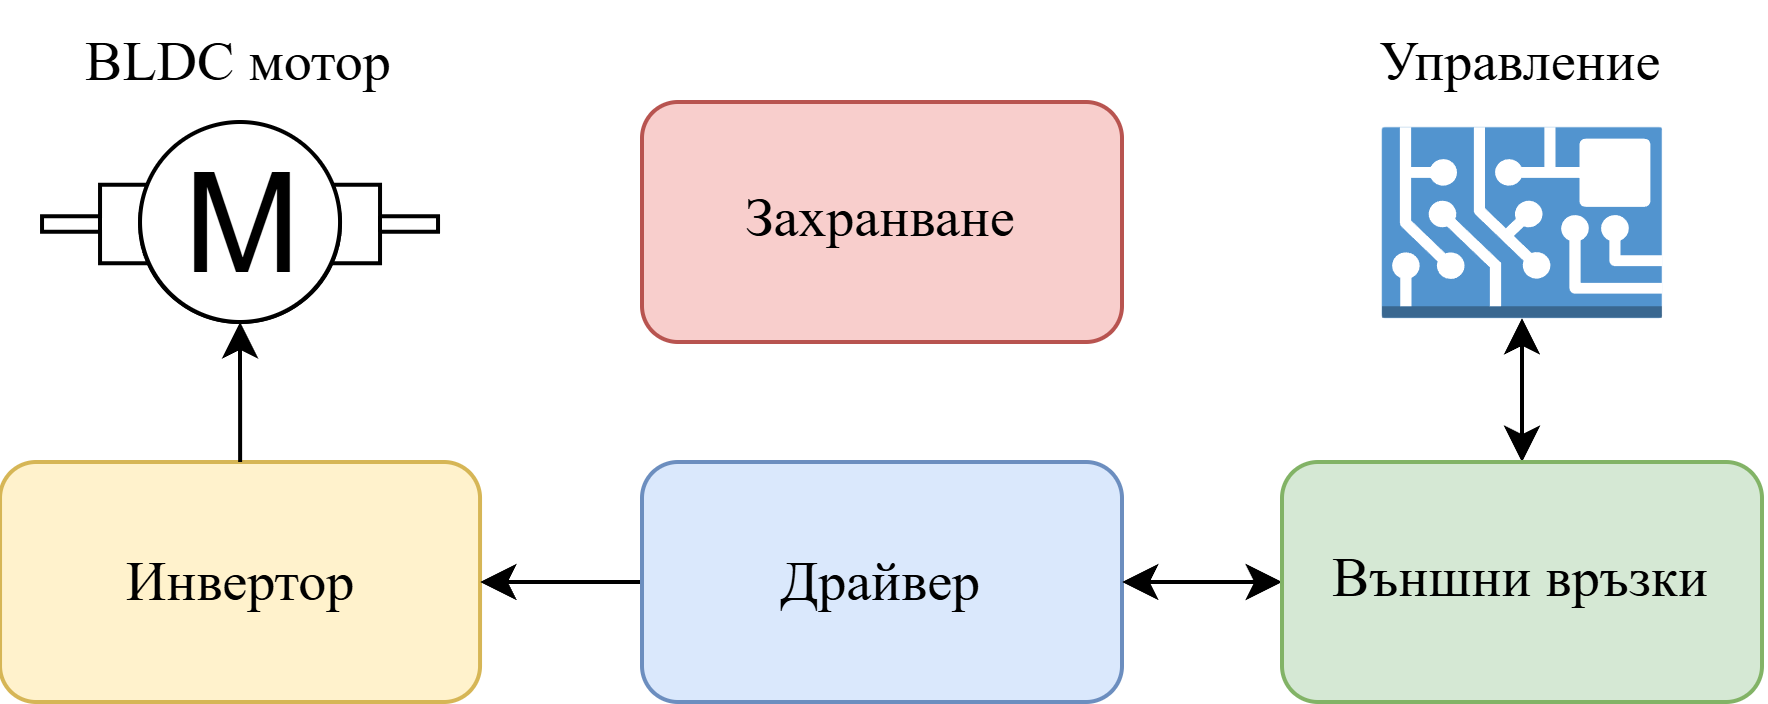

The diagram above was exported from draw.io. Its source (the exported page's mxGraphModel, read from the mxfile embedded in the PNG):
<mxGraphModel dx="740" dy="439" grid="1" gridSize="10" guides="1" tooltips="1" connect="1" arrows="1" fold="1" page="1" pageScale="1" pageWidth="850" pageHeight="1100" math="0" shadow="0">
  <root>
    <mxCell id="0" />
    <mxCell id="1" parent="0" />
    <mxCell id="ftg2zmRQNGyVzapObcbN-2" value="&lt;div&gt;&lt;span style=&quot;font-family: &amp;quot;Times New Roman&amp;quot;; background-color: transparent; color: light-dark(rgb(0, 0, 0), rgb(255, 255, 255));&quot;&gt;Инвертор&lt;/span&gt;&lt;/div&gt;" style="rounded=1;whiteSpace=wrap;html=1;fontSize=14;fillColor=#fff2cc;strokeColor=#d6b656;" parent="1" vertex="1">
      <mxGeometry x="209.51" y="280" width="120" height="60" as="geometry" />
    </mxCell>
    <mxCell id="ftg2zmRQNGyVzapObcbN-6" value="&lt;font face=&quot;Times New Roman&quot;&gt;BLDC мотор&lt;/font&gt;" style="text;html=1;strokeColor=none;fillColor=none;align=center;verticalAlign=middle;whiteSpace=wrap;rounded=0;fontSize=14;" parent="1" vertex="1">
      <mxGeometry x="227.2" y="165" width="84.62" height="30" as="geometry" />
    </mxCell>
    <mxCell id="ftg2zmRQNGyVzapObcbN-7" value="Захранване" style="rounded=1;whiteSpace=wrap;html=1;fontFamily=Times New Roman;fontSize=14;fillColor=#f8cecc;strokeColor=#b85450;" parent="1" vertex="1">
      <mxGeometry x="370" y="190" width="120" height="60" as="geometry" />
    </mxCell>
    <mxCell id="feSOh6CzZRaGRKuyslla-18" style="edgeStyle=orthogonalEdgeStyle;rounded=0;orthogonalLoop=1;jettySize=auto;html=1;entryX=1;entryY=0.5;entryDx=0;entryDy=0;" edge="1" parent="1" source="ftg2zmRQNGyVzapObcbN-12" target="ftg2zmRQNGyVzapObcbN-2">
      <mxGeometry relative="1" as="geometry">
        <mxPoint x="330" y="310" as="targetPoint" />
      </mxGeometry>
    </mxCell>
    <mxCell id="ftg2zmRQNGyVzapObcbN-12" value="&lt;font face=&quot;Times New Roman&quot;&gt;Драйвер&lt;/font&gt;" style="rounded=1;whiteSpace=wrap;html=1;fontSize=14;fillColor=#dae8fc;strokeColor=#6c8ebf;" parent="1" vertex="1">
      <mxGeometry x="370" y="280" width="120" height="60" as="geometry" />
    </mxCell>
    <mxCell id="ftg2zmRQNGyVzapObcbN-23" style="edgeStyle=orthogonalEdgeStyle;rounded=0;orthogonalLoop=1;jettySize=auto;html=1;entryX=1;entryY=0.5;entryDx=0;entryDy=0;startArrow=classic;startFill=1;" parent="1" source="ftg2zmRQNGyVzapObcbN-16" target="ftg2zmRQNGyVzapObcbN-12" edge="1">
      <mxGeometry relative="1" as="geometry" />
    </mxCell>
    <mxCell id="ftg2zmRQNGyVzapObcbN-25" style="edgeStyle=orthogonalEdgeStyle;rounded=0;orthogonalLoop=1;jettySize=auto;html=1;endArrow=classic;endFill=1;startArrow=classic;startFill=1;entryX=0.5;entryY=0.8;entryDx=0;entryDy=0;entryPerimeter=0;exitX=0.5;exitY=0;exitDx=0;exitDy=0;" parent="1" source="ftg2zmRQNGyVzapObcbN-16" target="feSOh6CzZRaGRKuyslla-11" edge="1">
      <mxGeometry relative="1" as="geometry">
        <Array as="points">
          <mxPoint x="590" y="260" />
          <mxPoint x="590" y="260" />
        </Array>
        <mxPoint x="470" y="390" as="targetPoint" />
      </mxGeometry>
    </mxCell>
    <mxCell id="ftg2zmRQNGyVzapObcbN-16" value="&lt;div&gt;Външни връзки&lt;/div&gt;" style="rounded=1;whiteSpace=wrap;html=1;fontFamily=Times New Roman;fontSize=14;fillColor=#d5e8d4;strokeColor=#82b366;" parent="1" vertex="1">
      <mxGeometry x="530" y="280" width="120" height="60" as="geometry" />
    </mxCell>
    <mxCell id="ftg2zmRQNGyVzapObcbN-26" value="&lt;font face=&quot;Times New Roman&quot;&gt;Управление&lt;/font&gt;" style="text;html=1;strokeColor=none;fillColor=none;align=center;verticalAlign=middle;whiteSpace=wrap;rounded=0;fontSize=14;" parent="1" vertex="1">
      <mxGeometry x="550" y="165" width="80" height="30" as="geometry" />
    </mxCell>
    <mxCell id="feSOh6CzZRaGRKuyslla-11" value="" style="outlineConnect=0;dashed=0;verticalLabelPosition=bottom;verticalAlign=top;align=center;html=1;shape=stencil(tVtLk9pGEP41XKc0T42OycapnHzxIWeyxlkqLGwBfuy/TwuhntHXQI1mweUq77aK7q/fD+GFfTq8LN9WC9MsD2+r5+PC/rEw5sdyv17+syGyoScvAzEEFbuBsl2+rgbiX8v915/Lfc/g9x39PDw/HPe7/1Y/11+P58+uty+r/fo4PP050HxQxvcU+2nR/Eb0/q99et5ttwRkvdseJk+y58R+ud4eJ0A+D7zfSMzr6rjaD9RmoP46/6b88Pv75OnC/DlH0pcKSbpK0t8lkqYajXJnSvpUIEnfRdLnGqVMnagarepEfanRKtaJqtHqiij7RJRrCWefvu32q3/3u+/brxcBHpY/Vjfwvy377BcPxsevu9Onz4AJYxMmoIOyN33BZtrsDtdhXJFmVeemCdooFx4ljisdi/NWuZv5MzLarLcZo+b+TLRVwc5nIlUqZlRjQeuUnYYHAfAPc5iNahoewSh/s4aXSTvl25W8oHRbbzY3Pto/ft5tdnv6dfj3BG1hbHP6c7uaLDdvL0v6cfj3XBZu+mtmBj8gNr1WTQWTC+l2N0alaj0wDvarw3G3v8V83w9y1x8P01lVpH07/blj1EgTO6NCUWJPfeWCamMdo+fv+wGSZlbm3Hp+mTPJq9CeSVaQ3rWQ+G6YpEf9xg9q5Ssqbi7vXKVaZcuKEiroVeNAQacaAwom0qggSWxAQZuMNSpIxbptq3BlIJLhjQVctIcEwGWVQVwIqmyYQERRaQ2IOuUjIEokRmQAjmWTf9xMGQLDODsNoFrVofu86oT3Yguw2sLBC8IzE3emNGMT/VjNLeVT2ehbkEatv2yMAa8QKwOhQqYMfuqVjPSuhUSuGmRMO3ULkUw335y5vJn+FQq2CvULXA5YPwqxbqpfXzTaBYadxbBzKtbZnSR6gasDWJFvF1nNCJgNmlmlsqGauhpLUYu1LBX+X1kvgHDoJUbAZbnQ58WjrrmRRKz9DRuH7dUpNJfnCpMXjwiw2tsz5ZUgTdK4xOub23Fx7bgbo+KyULfdxGlrr9zKJCNDIV0xTZFHwoMYaSpkZfUcEz2xyiJXQ4HNgnkMXR0UDAdEaaC+ZqRZkWIUqFfKB9XrVws7VY9IY08d1ctImXqNFfoFUK/lMW2Weha7uul4IpqtHyuT9HMO9CN76ql+JDGAfrZRBitPIs0aW5o0TM5kdKHiG6isechamRBaamNY57abKkikpmYAkJns1O179GVGJqYwm8kILWWyuWhUmNY36I3GK2iNRMHWSKQIod6TynZ0hJWuggyLwhEyMCNluEaJjMthBhL3shuEgJVhMMwrRmktNJdWAdaQ/uYDk0RGmokriDWkdywkdB42WoJIuDpI6NqGY5LSd2b00AunjnxZ+tgMQKa8yywh+FCZ8hUVljIhTqe74sUXGGXjJruorSrVfeiOE28qQB5KNUWzw0NDWgeyXhRhaaBSHas2e0qWACnVNwcczrXSmFKRE49TKlt5Eq7CmzmOXkYsDT0Jd7+032StTfTudErn3m0Z/UxcjfRjJ+xFlnB4nnGpK5oUlQDL8ZY6M04dBHyoYkTaNdPXEP2iVDTFXTAUtjbyg4aTEZHE8p6dtrKhBnobjT6+DheZGAPe8iEgwxXBgS5b1cdlwKYLcDph+qKZSeDSlwIrQsCbdHVjXJ4zmHF5vgRkuOpmTBPFktA3WNlzx7macVkF8d4fq6E+ZNeIOXFKraudToZkvrpjDrHyMBlmjXHUL++VyWEB4oFI4sik2VYP2OLVdJGofbOa2sl9+VTOQR0fmubyEc5t+ErPztWiWmvDpGxgjDj388vLfI6tQmW5WTMqzxdLRpVI+RgLoHQqltnUX5XpOYYRlnxH0xsL12WXppbbS1KdE3VKR8N+hYKdxYyWEBIqeCNSuZnKSL8TH2pFuiLzyClQD6k/jp6baW3HS38WnHgU0kEOOF0qkUaAyAp+rBq8SGKHqezTjGg5tcQrUptsk/VHfNnhla3alcn0eCPsAxZLjObRJ+vbuJNSkw4w2BP6uhpD45eAJTHJ18nthdfJ0NPIh6FiLbNpdOFRzFXFKHkUR0uFm4HCPcqlA3uavxu5F/iyParmO2DJbh/7lohkRF7qauYoq4RLbNX4SsHUYtloRHp28p2YE4esHoMRbqmDFXm9GFF1PAdzHmQbY9o+5c5tsdF2pd/MkbaKsIJoeZemQiymkihGzl5DeZeuLP1eaQO4XDJgwoXXyH7IFV+GUOhDUzihQ6zb9GI6LWI1VyHBqDj7Kmfztk4aVk3g45KXZm5yrD8vcnwo5T1OnE6pJ0VsU1bcefrVrqpPZRC4lGPzdGK269+hmCkoGj8wD7rb33e+BimkBeHMuxWHukTJxh/cwuWFmcxUdtBETBkCM6LsYEf1Kb7T6IP1oh8x8JRSGlA4uz4mnaq+qXj6kPjy+Ik6/G+TE+F/);fillColor=#5294CF;gradientColor=none;movable=1;resizable=1;rotatable=1;deletable=1;editable=1;locked=0;connectable=1;points=[[0,0.2,0,0,0],[0,0.5,0,0,0],[0,0.8,0,0,0],[0.5,0.2,0,0,0],[0.5,0.8,0,0,0],[1,0.2,0,0,0],[1,0.5,0,0,0],[1,0.8,0,0,0]];" vertex="1" parent="1">
      <mxGeometry x="555" y="180" width="70" height="80" as="geometry" />
    </mxCell>
    <mxCell id="feSOh6CzZRaGRKuyslla-17" value="" style="group" vertex="1" connectable="0" parent="1">
      <mxGeometry x="220.01" y="195" width="99" height="50" as="geometry" />
    </mxCell>
    <mxCell id="feSOh6CzZRaGRKuyslla-14" value="" style="shape=mxgraph.pid.pumps.vacuum_pump;html=1;pointerEvents=1;align=center;verticalLabelPosition=bottom;verticalAlign=top;dashed=0;" vertex="1" parent="feSOh6CzZRaGRKuyslla-17">
      <mxGeometry y="1" width="99" height="49" as="geometry" />
    </mxCell>
    <mxCell id="feSOh6CzZRaGRKuyslla-15" value="M" style="verticalLabelPosition=middle;shadow=0;dashed=0;align=center;html=1;verticalAlign=middle;strokeWidth=1;shape=ellipse;aspect=fixed;fontSize=35;" vertex="1" parent="feSOh6CzZRaGRKuyslla-17">
      <mxGeometry x="24.5" width="50" height="50" as="geometry" />
    </mxCell>
    <mxCell id="feSOh6CzZRaGRKuyslla-19" style="edgeStyle=orthogonalEdgeStyle;rounded=0;orthogonalLoop=1;jettySize=auto;html=1;entryX=0.5;entryY=1;entryDx=0;entryDy=0;entryPerimeter=0;" edge="1" parent="1" source="ftg2zmRQNGyVzapObcbN-2" target="feSOh6CzZRaGRKuyslla-14">
      <mxGeometry relative="1" as="geometry" />
    </mxCell>
  </root>
</mxGraphModel>